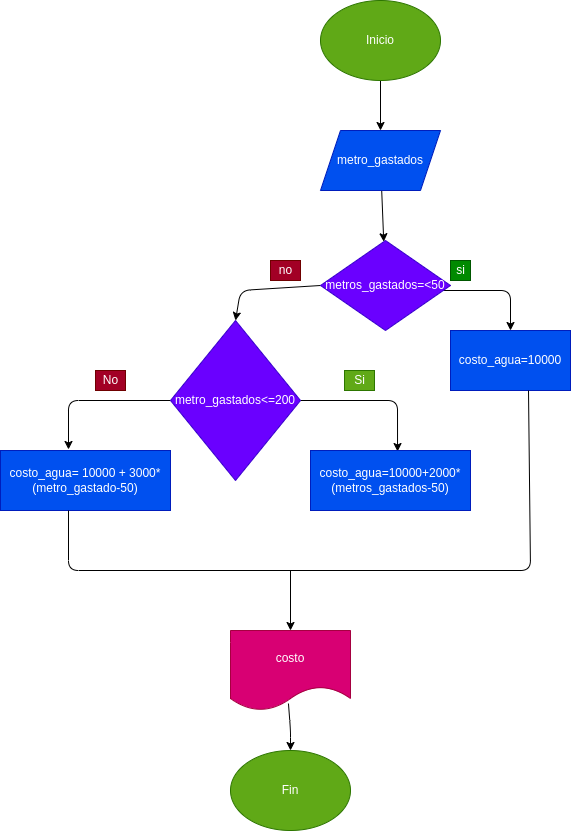

The diagram above was exported from draw.io. Its source (the exported page's mxGraphModel, read from the mxfile embedded in the PNG):
<mxGraphModel dx="650" dy="1578" grid="1" gridSize="10" guides="1" tooltips="1" connect="1" arrows="1" fold="1" page="1" pageScale="1" pageWidth="827" pageHeight="1169" math="0" shadow="0">
  <root>
    <mxCell id="0" />
    <mxCell id="1" parent="0" />
    <mxCell id="4" value="" style="edgeStyle=none;html=1;" edge="1" parent="1" source="2" target="3">
      <mxGeometry relative="1" as="geometry" />
    </mxCell>
    <mxCell id="2" value="Inicio" style="ellipse;whiteSpace=wrap;html=1;fillColor=#60a917;fontColor=#ffffff;strokeColor=#2D7600;" vertex="1" parent="1">
      <mxGeometry x="390" y="-10" width="120" height="80" as="geometry" />
    </mxCell>
    <mxCell id="6" value="" style="edgeStyle=none;html=1;" edge="1" parent="1" source="3" target="5">
      <mxGeometry relative="1" as="geometry" />
    </mxCell>
    <mxCell id="3" value="metro_gastados" style="shape=parallelogram;perimeter=parallelogramPerimeter;whiteSpace=wrap;html=1;fixedSize=1;fillColor=#0050ef;fontColor=#ffffff;strokeColor=#001DBC;" vertex="1" parent="1">
      <mxGeometry x="390" y="120" width="120" height="60" as="geometry" />
    </mxCell>
    <mxCell id="7" style="edgeStyle=none;html=1;exitX=1;exitY=0.5;exitDx=0;exitDy=0;" edge="1" parent="1" source="5">
      <mxGeometry relative="1" as="geometry">
        <mxPoint x="580" y="320" as="targetPoint" />
        <Array as="points">
          <mxPoint x="400" y="280" />
          <mxPoint x="580" y="280" />
        </Array>
      </mxGeometry>
    </mxCell>
    <mxCell id="8" style="edgeStyle=none;html=1;exitX=0;exitY=0.5;exitDx=0;exitDy=0;entryX=0.5;entryY=0;entryDx=0;entryDy=0;" edge="1" parent="1" source="5" target="11">
      <mxGeometry relative="1" as="geometry">
        <mxPoint x="310" y="330" as="targetPoint" />
        <Array as="points">
          <mxPoint x="310" y="280" />
        </Array>
      </mxGeometry>
    </mxCell>
    <mxCell id="5" value="metros_gastados=&amp;lt;50" style="rhombus;whiteSpace=wrap;html=1;fillColor=#6a00ff;fontColor=#ffffff;strokeColor=#3700CC;" vertex="1" parent="1">
      <mxGeometry x="390" y="230" width="130" height="90" as="geometry" />
    </mxCell>
    <mxCell id="9" value="no" style="text;html=1;align=center;verticalAlign=middle;resizable=0;points=[];autosize=1;strokeColor=#6F0000;fillColor=#a20025;fontColor=#ffffff;" vertex="1" parent="1">
      <mxGeometry x="340" y="250" width="30" height="20" as="geometry" />
    </mxCell>
    <mxCell id="10" value="si" style="text;html=1;align=center;verticalAlign=middle;resizable=0;points=[];autosize=1;strokeColor=#005700;fillColor=#008a00;fontColor=#ffffff;" vertex="1" parent="1">
      <mxGeometry x="520" y="250" width="20" height="20" as="geometry" />
    </mxCell>
    <mxCell id="14" style="edgeStyle=none;html=1;exitX=0;exitY=0.5;exitDx=0;exitDy=0;entryX=0.4;entryY=-0.017;entryDx=0;entryDy=0;entryPerimeter=0;" edge="1" parent="1" source="11" target="16">
      <mxGeometry relative="1" as="geometry">
        <mxPoint x="170" y="440" as="targetPoint" />
        <Array as="points">
          <mxPoint x="138" y="390" />
        </Array>
      </mxGeometry>
    </mxCell>
    <mxCell id="24" style="edgeStyle=none;html=1;exitX=1;exitY=0.5;exitDx=0;exitDy=0;entryX=0.544;entryY=0.017;entryDx=0;entryDy=0;entryPerimeter=0;" edge="1" parent="1" source="11" target="15">
      <mxGeometry relative="1" as="geometry">
        <Array as="points">
          <mxPoint x="467" y="390" />
        </Array>
      </mxGeometry>
    </mxCell>
    <mxCell id="11" value="metro_gastados&amp;lt;=200" style="rhombus;whiteSpace=wrap;html=1;fillColor=#6a00ff;fontColor=#ffffff;strokeColor=#3700CC;" vertex="1" parent="1">
      <mxGeometry x="240" y="310" width="130" height="160" as="geometry" />
    </mxCell>
    <mxCell id="12" value="costo_agua=10000" style="rounded=0;whiteSpace=wrap;html=1;fillColor=#0050ef;fontColor=#ffffff;strokeColor=#001DBC;" vertex="1" parent="1">
      <mxGeometry x="520" y="320" width="120" height="60" as="geometry" />
    </mxCell>
    <mxCell id="15" value="costo_agua=10000+2000*(metros_gastados-50)" style="rounded=0;whiteSpace=wrap;html=1;fillColor=#0050ef;fontColor=#ffffff;strokeColor=#001DBC;" vertex="1" parent="1">
      <mxGeometry x="380" y="440" width="160" height="60" as="geometry" />
    </mxCell>
    <mxCell id="16" value="costo_agua= 10000 + 3000*(metro_gastado-50)" style="rounded=0;whiteSpace=wrap;html=1;fillColor=#0050ef;fontColor=#ffffff;strokeColor=#001DBC;" vertex="1" parent="1">
      <mxGeometry x="70" y="440" width="170" height="60" as="geometry" />
    </mxCell>
    <mxCell id="17" value="" style="endArrow=none;html=1;entryX=0.4;entryY=1;entryDx=0;entryDy=0;entryPerimeter=0;exitX=0.65;exitY=1;exitDx=0;exitDy=0;exitPerimeter=0;" edge="1" parent="1" source="12" target="16">
      <mxGeometry width="50" height="50" relative="1" as="geometry">
        <mxPoint x="580" y="560" as="sourcePoint" />
        <mxPoint x="170" y="540" as="targetPoint" />
        <Array as="points">
          <mxPoint x="600" y="560" />
          <mxPoint x="138" y="560" />
        </Array>
      </mxGeometry>
    </mxCell>
    <mxCell id="19" value="" style="endArrow=classic;html=1;" edge="1" parent="1">
      <mxGeometry width="50" height="50" relative="1" as="geometry">
        <mxPoint x="360" y="560" as="sourcePoint" />
        <mxPoint x="360" y="620" as="targetPoint" />
      </mxGeometry>
    </mxCell>
    <mxCell id="20" value="Fin" style="ellipse;whiteSpace=wrap;html=1;fillColor=#60a917;fontColor=#ffffff;strokeColor=#2D7600;" vertex="1" parent="1">
      <mxGeometry x="300" y="740" width="120" height="80" as="geometry" />
    </mxCell>
    <mxCell id="22" value="No" style="text;html=1;align=center;verticalAlign=middle;resizable=0;points=[];autosize=1;strokeColor=#6F0000;fillColor=#a20025;fontColor=#ffffff;" vertex="1" parent="1">
      <mxGeometry x="165" y="360" width="30" height="20" as="geometry" />
    </mxCell>
    <mxCell id="21" value="Si" style="text;html=1;align=center;verticalAlign=middle;resizable=0;points=[];autosize=1;strokeColor=#2D7600;fillColor=#60a917;fontColor=#ffffff;" vertex="1" parent="1">
      <mxGeometry x="414" y="360" width="30" height="20" as="geometry" />
    </mxCell>
    <mxCell id="25" value="costo" style="shape=document;whiteSpace=wrap;html=1;boundedLbl=1;fillColor=#d80073;fontColor=#ffffff;strokeColor=#A50040;" vertex="1" parent="1">
      <mxGeometry x="300" y="620" width="120" height="80" as="geometry" />
    </mxCell>
    <mxCell id="26" value="" style="endArrow=classic;html=1;exitX=0.483;exitY=0.913;exitDx=0;exitDy=0;exitPerimeter=0;" edge="1" parent="1" source="25" target="20">
      <mxGeometry width="50" height="50" relative="1" as="geometry">
        <mxPoint x="320" y="770" as="sourcePoint" />
        <mxPoint x="370" y="740" as="targetPoint" />
        <Array as="points">
          <mxPoint x="360" y="720" />
        </Array>
      </mxGeometry>
    </mxCell>
  </root>
</mxGraphModel>